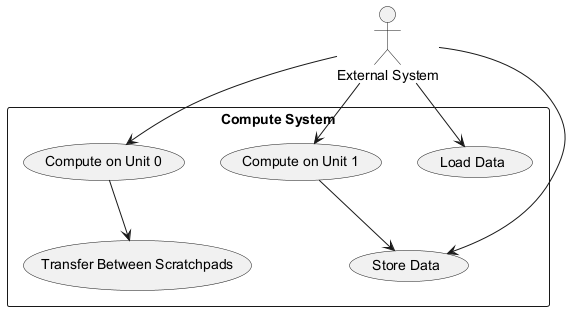

The diagram above was rendered by PlantUML. Its source (embedded in the PNG):
@startuml
actor "External System" as External

rectangle "Compute System" {
    usecase "Load Data" as UC1
    usecase "Store Data" as UC2
    usecase "Compute on Unit 0" as UC3
    usecase "Compute on Unit 1" as UC4
    usecase "Transfer Between Scratchpads" as UC5
}

External --> UC1
External --> UC2
External --> UC3
External --> UC4
UC3 --> UC5
UC4 --> UC2
@enduml